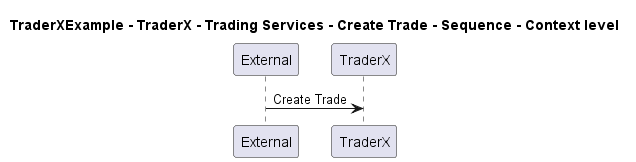

The diagram above was rendered by PlantUML. Its source (embedded in the PNG):
@startuml
!pragma layout smetana

title TraderXExample - TraderX - Trading Services - Create Trade - Sequence - Context level

participant "External" as C4InterFlow.SoftwareSystems.ExternalSystem
participant "TraderX" as TraderXExample.SoftwareSystems.TraderX

C4InterFlow.SoftwareSystems.ExternalSystem -> TraderXExample.SoftwareSystems.TraderX : Create Trade


@enduml